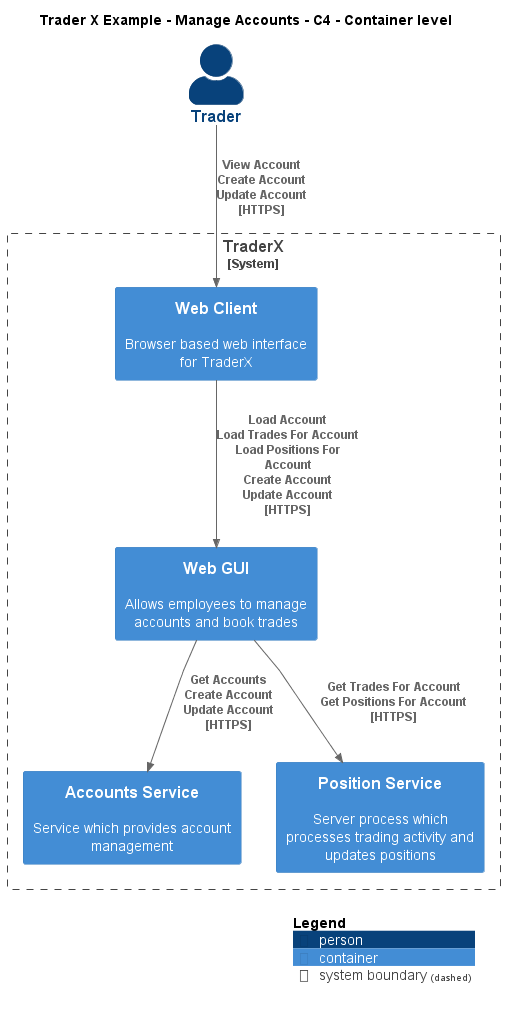

The diagram above was rendered by PlantUML. Its source (embedded in the PNG):
@startuml
!include ..\..\..\.c4s\C4_Container.puml

AddElementTag("c4interflow:lifecycle:new", $bgColor=green, $fontColor=#ffffff, $borderColor=green, $shadowing="False")
AddElementTag("c4interflow:lifecycle:changed", $bgColor=orange, $fontColor=#ffffff, $borderColor=orange, $shadowing="False")
AddElementTag("c4interflow:lifecycle:removed", $bgColor=red, $fontColor=#ffffff, $borderColor=red, $shadowing="False")

AddRelTag("c4interflow:lifecycle:new", $textColor=green, $lineColor=green)
AddRelTag("c4interflow:lifecycle:changed", $textColor=orange, $lineColor=orange)
AddRelTag("c4interflow:lifecycle:removed", $textColor=red, $lineColor=red)

SHOW_PERSON_PORTRAIT()
LAYOUT_TOP_DOWN()

skinparam linetype polyline

title Trader X Example - Manage Accounts - C4 - Container level

Person(TraderXExample.Actors.Trader, "Trader", "")

System_Boundary(TraderXExample.SoftwareSystems.TraderX, "TraderX") {
    Container(TraderXExample.SoftwareSystems.TraderX.Containers.WebClient, "Web Client", "", "Browser based web interface for TraderX")
    Container(TraderXExample.SoftwareSystems.TraderX.Containers.WebGUI, "Web GUI", "", "Allows employees to manage accounts and book trades")
    Container(TraderXExample.SoftwareSystems.TraderX.Containers.AccountsService, "Accounts Service", "", "Service which provides account management")
    Container(TraderXExample.SoftwareSystems.TraderX.Containers.PositionService, "Position Service", "", "Server process which processes trading activity and updates positions")
}

Rel(TraderXExample.Actors.Trader, TraderXExample.SoftwareSystems.TraderX.Containers.WebClient, "View Account\nCreate Account\nUpdate Account\n[HTTPS]", $tags='protocol:https')
Rel(TraderXExample.SoftwareSystems.TraderX.Containers.WebClient, TraderXExample.SoftwareSystems.TraderX.Containers.WebGUI, "Load Account\nLoad Trades For Account\nLoad Positions For Account\nCreate Account\nUpdate Account\n[HTTPS]", $tags='protocol:https')
Rel(TraderXExample.SoftwareSystems.TraderX.Containers.WebGUI, TraderXExample.SoftwareSystems.TraderX.Containers.AccountsService, "Get Accounts\nCreate Account\nUpdate Account\n[HTTPS]", $tags='protocol:https')
Rel(TraderXExample.SoftwareSystems.TraderX.Containers.WebGUI, TraderXExample.SoftwareSystems.TraderX.Containers.PositionService, "Get Trades For Account\nGet Positions For Account\n[HTTPS]", $tags='protocol:https')


SHOW_LEGEND()
@enduml